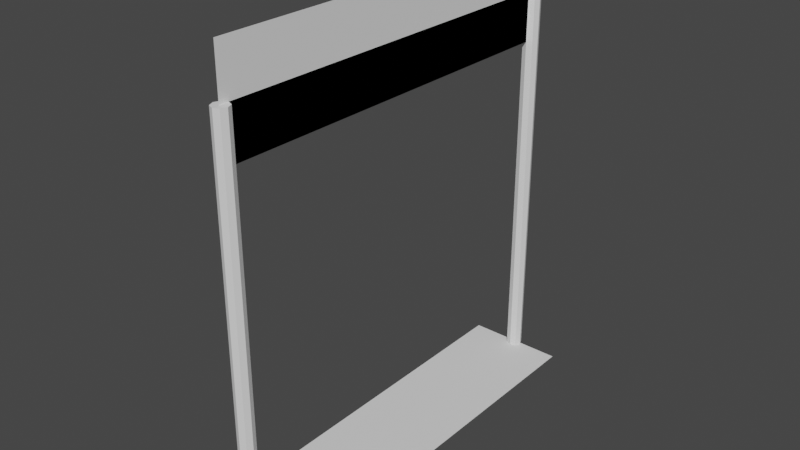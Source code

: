 # Source: startFlag.blend  (saved by Blender 3.6.11; exported with 4.5.12 LTS)
import bpy
from mathutils import Matrix  # noqa: F401  (used for matrix-valued properties, if any)

bpy.ops.wm.read_factory_settings(use_empty=True)
scene = bpy.context.scene
scene.name = 'Scene'

# ---- collections
col_collection = bpy.data.collections.new('Collection'); scene.collection.children.link(col_collection)

# ---- world
world_world = bpy.data.worlds.new('World'); scene.world = world_world
world_world.use_nodes = True; world_world.node_tree.nodes.clear()
_N = world_world.node_tree.nodes; _L = world_world.node_tree.links
n0 = _N.new('ShaderNodeOutputWorld'); n0.name = 'World Output'; n0.location = (300, 300)
n1 = _N.new('ShaderNodeBackground'); n1.name = 'Background'; n1.location = (10, 300)
n1.inputs[0].default_value = (0.05088, 0.05088, 0.05088, 1.0)
_L.new(n1.outputs[0], n0.inputs[0])
n0.is_active_output = True
world_world.color = (0.05088, 0.05088, 0.05088)
world_world.use_sun_shadow = False
world_world.sun_shadow_jitter_overblur = 0.0

# ---- meshes
me_plane = bpy.data.meshes.new('Plane')
me_plane.from_pydata([(0.0, 2.08, 0.0), (0.0, 2.08, 4.0), (0.05657, 2.057, 0.0), (0.05657, 2.057, 4.0), (0.08, 2.0, 0.0), (0.08, 2.0, 4.0), (0.05657, 1.943, 0.0), (0.05657, 1.943, 4.0), (0.0, 1.92, 0.0), (0.0, 1.92, 4.0), (-0.05657, 1.943, 0.0), (-0.05657, 1.943, 4.0), (-0.08, 2.0, 0.0), (-0.08, 2.0, 4.0), (-0.05657, 2.057, 0.0), (-0.05657, 2.057, 4.0), (0.0, -1.92, 0.0), (0.0, -1.92, 4.0), (0.05657, -1.943, 0.0), (0.05657, -1.943, 4.0), (0.08, -2.0, 0.0), (0.08, -2.0, 4.0), (0.05657, -2.057, 0.0), (0.05657, -2.057, 4.0), (0.0, -2.08, 0.0), (0.0, -2.08, 4.0), (-0.05657, -2.057, 0.0), (-0.05657, -2.057, 4.0), (-0.08, -2.0, 0.0), (-0.08, -2.0, 4.0), (-0.05657, -1.943, 0.0), (-0.05657, -1.943, 4.0)], [], [(0, 1, 3, 2), (2, 3, 5, 4), (4, 5, 7, 6), (6, 7, 9, 8), (8, 9, 11, 10), (10, 11, 13, 12), (3, 1, 15, 13, 11, 9, 7, 5), (12, 13, 15, 14), (14, 15, 1, 0), (0, 2, 4, 6, 8, 10, 12, 14), (16, 17, 19, 18), (18, 19, 21, 20), (20, 21, 23, 22), (22, 23, 25, 24), (24, 25, 27, 26), (26, 27, 29, 28), (19, 17, 31, 29, 27, 25, 23, 21), (28, 29, 31, 30), (30, 31, 17, 16), (16, 18, 20, 22, 24, 26, 28, 30)])
_uv = me_plane.uv_layers.new(name='UVMap')
_uv.uv.foreach_set('vector', [1.0, 0.5, 1.0, 1.0, 0.875, 1.0, 0.875, 0.5, 0.875, 0.5, 0.875, 1.0, 0.75, 1.0, 0.75, 0.5, 0.75, 0.5, 0.75, 1.0, 0.625, 1.0, 0.625, 0.5, 0.625, 0.5, 0.625, 1.0, 0.5, 1.0, 0.5, 0.5, 0.5, 0.5, 0.5, 1.0, 0.375, 1.0, 0.375, 0.5, 0.375, 0.5, 0.375, 1.0, 0.25, 1.0, 0.25, 0.5, 0.4197, 0.4197, 0.25, 0.49, 0.08029, 0.4197, 0.01, 0.25, 0.08029, 0.08029, 0.25, 0.01, 0.4197, 0.08029, 0.49, 0.25, 0.25, 0.5, 0.25, 1.0, 0.125, 1.0, 0.125, 0.5, 0.125, 0.5, 0.125, 1.0, 0.0, 1.0, 0.0, 0.5, 0.75, 0.49, 0.9197, 0.4197, 0.99, 0.25, 0.9197, 0.08029, 0.75, 0.01, 0.5803, 0.08029, 0.51, 0.25, 0.5803, 0.4197, 1.0, 0.5, 1.0, 1.0, 0.875, 1.0, 0.875, 0.5, 0.875, 0.5, 0.875, 1.0, 0.75, 1.0, 0.75, 0.5, 0.75, 0.5, 0.75, 1.0, 0.625, 1.0, 0.625, 0.5, 0.625, 0.5, 0.625, 1.0, 0.5, 1.0, 0.5, 0.5, 0.5, 0.5, 0.5, 1.0, 0.375, 1.0, 0.375, 0.5, 0.375, 0.5, 0.375, 1.0, 0.25, 1.0, 0.25, 0.5, 0.4197, 0.4197, 0.25, 0.49, 0.08029, 0.4197, 0.01, 0.25, 0.08029, 0.08029, 0.25, 0.01, 0.4197, 0.08029, 0.49, 0.25, 0.25, 0.5, 0.25, 1.0, 0.125, 1.0, 0.125, 0.5, 0.125, 0.5, 0.125, 1.0, 0.0, 1.0, 0.0, 0.5, 0.75, 0.49, 0.9197, 0.4197, 0.99, 0.25, 0.9197, 0.08029, 0.75, 0.01, 0.5803, 0.08029, 0.51, 0.25, 0.5803, 0.4197])
me_plane.update()
me_plane_001 = bpy.data.meshes.new('Plane.001')
me_plane_001.from_pydata([(-0.5, -2.015, 0.0), (0.5, -2.015, 0.0), (-0.5, 2.015, 0.0), (0.5, 2.015, 0.0), (-2.98e-08, -2.015, 3.5), (2.98e-08, -2.015, 4.5), (-2.98e-08, 2.015, 3.5), (2.98e-08, 2.015, 4.5), (1.053e-07, -2.015, 4.5), (-1.053e-07, -2.015, 3.5), (1.053e-07, 2.015, 4.5), (-1.053e-07, 2.015, 3.5)], [], [(0, 1, 3, 2), (4, 5, 7, 6), (8, 9, 11, 10)])
_uv = me_plane_001.uv_layers.new(name='UVMap')
_uv.uv.foreach_set('vector', [0.0, 0.0, 1.0, 0.0, 1.0, 1.0, 0.0, 1.0, 0.0, 0.0, 1.0, 0.0, 1.0, 1.0, 0.0, 1.0, 0.0, 0.0, 1.0, 0.0, 1.0, 1.0, 0.0, 1.0])
me_plane_001.update()

# ---- objects
ob_plane = bpy.data.objects.new('Plane', me_plane)
ob_plane_001 = bpy.data.objects.new('Plane.001', me_plane_001)

# ---- transforms, parenting, visibility, modifiers, constraints
ob_plane.location = (0.0, 0.0, 0.0)
ob_plane_001.location = (0.0, 0.0, 0.0)

# ---- collection membership
col_collection.objects.link(ob_plane)
col_collection.objects.link(ob_plane_001)

# ---- scene / render settings (as saved in the file)
scene.frame_start = 1; scene.frame_end = 250; scene.frame_set(1)
scene.render.engine = 'BLENDER_EEVEE_NEXT'
scene.cycles.sampling_pattern = 'TABULATED_SOBOL'
scene.view_settings.view_transform = 'Filmic'
bpy.context.view_layer.update()

# ---- added for rendering (the .blend has no active camera and no usable light): camera, sun
cam_auto = bpy.data.cameras.new('AutoCamera')
cam_auto.lens = 50.0
cam_auto.sensor_width = 36.0
cam_auto.clip_end = 1000.0
ob_auto_camera = bpy.data.objects.new('AutoCamera', cam_auto)
scene.collection.objects.link(ob_auto_camera)
ob_auto_camera.location = (5.74501, -6.89401, 6.84601)
ob_auto_camera.rotation_euler = (1.09748, -7.21219e-08, 0.694738)
scene.camera = ob_auto_camera
light_auto_sun = bpy.data.lights.new('AutoSun', 'SUN')
light_auto_sun.energy = 3.0
light_auto_sun.angle = 0.0523599
ob_auto_sun = bpy.data.objects.new('AutoSun', light_auto_sun)
scene.collection.objects.link(ob_auto_sun)
ob_auto_sun.rotation_euler = (0.872665, 0.174533, 0.523599)
bpy.context.view_layer.update()
